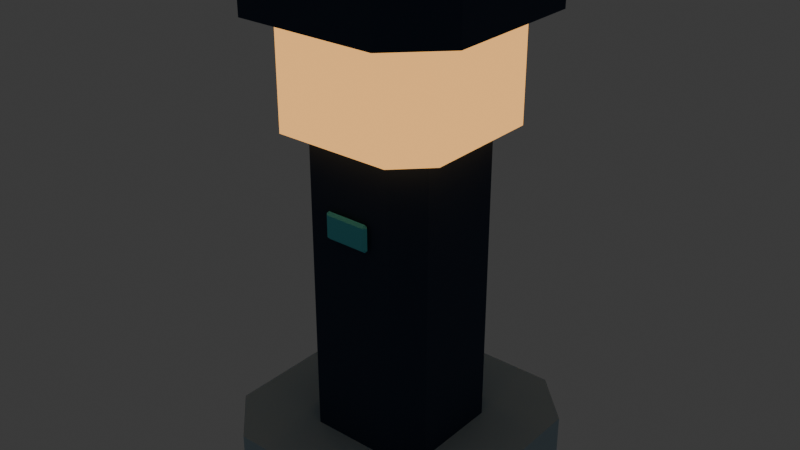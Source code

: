 # Source: campus_path_bollard_v01.blend  (saved by Blender 5.2.44; exported with 4.5.12 LTS)
import bpy
from mathutils import Matrix  # noqa: F401  (used for matrix-valued properties, if any)

bpy.ops.wm.read_factory_settings(use_empty=True)
scene = bpy.context.scene
scene.name = 'Scene'

# ---- collections
col_collection = bpy.data.collections.new('Collection'); scene.collection.children.link(col_collection)

# ---- images (referenced by path relative to the original .blend; pixels are not part of the script)
import os
ASSET_DIR = os.environ.get("B2B_ASSET_DIR", "")  # directory of the original .blend (textures are referenced by path, not embedded)
HERE = os.path.dirname(os.path.abspath(__file__))  # packed textures are extracted next to this script under _unpacked/

def load_image(name, relpath, width, height, colorspace="sRGB"):
    """Load a texture the original file referenced (path relative to the .blend, or extracted next to this script)."""
    p = next((c for c in (os.path.join(HERE, relpath), os.path.join(ASSET_DIR, relpath)) if relpath and os.path.exists(c)), "")
    if p:
        img = bpy.data.images.load(p, check_existing=True)
        img.name = name
    else:  # same state as the original file: an image datablock whose file is absent (Cycles renders it pink)
        img = bpy.data.images.new(name, width, height)
        img.source = "FILE"
        img.filepath = "//" + (relpath or name)
    img.colorspace_settings.name = colorspace
    return img
img_campus_path_bollard_palette = load_image('campus_path_bollard_palette', '_unpacked/palette.312b3501.png', 128, 4, 'sRGB')

# ---- materials (node trees are filled in below, after node groups)
mat_campus_decor_palette = bpy.data.materials.new('campus_decor_palette')
mat_campus_bollard_lamp = bpy.data.materials.new('campus_bollard_lamp')

# ---- material node trees
mat_campus_decor_palette.use_nodes = True; mat_campus_decor_palette.node_tree.nodes.clear()
_N = mat_campus_decor_palette.node_tree.nodes; _L = mat_campus_decor_palette.node_tree.links
n0 = _N.new('ShaderNodeBsdfPrincipled'); n0.name = 'Principled BSDF'; n0.location = (-200, 100)
n0.inputs[2].default_value = 0.83
n0.inputs[10].default_value = 0.005
n1 = _N.new('ShaderNodeOutputMaterial'); n1.name = 'Material Output'; n1.location = (200, 100)
n2 = _N.new('ShaderNodeTexImage'); n2.name = 'Image Texture'; n2.location = (0, 0)
n2.image = img_campus_path_bollard_palette
n3 = _N.new('ShaderNodeUVMap'); n3.name = 'UV Map'; n3.location = (0, 0)
n3.width = 160
n3.uv_map = 'PaletteUV'
_L.new(n0.outputs[0], n1.inputs[0])
_L.new(n3.outputs[0], n2.inputs[0])
_L.new(n2.outputs[0], n0.inputs[0])
n1.is_active_output = True
mat_campus_bollard_lamp.use_nodes = True; mat_campus_bollard_lamp.node_tree.nodes.clear()
_N = mat_campus_bollard_lamp.node_tree.nodes; _L = mat_campus_bollard_lamp.node_tree.links
n0 = _N.new('ShaderNodeBsdfPrincipled'); n0.name = 'Principled BSDF'; n0.location = (-200, 100)
n0.inputs[2].default_value = 0.83
n0.inputs[10].default_value = 0.005
n0.inputs[27].default_value = (1.0, 0.49, 0.14, 1.0)
n0.inputs[28].default_value = 1.15
n1 = _N.new('ShaderNodeOutputMaterial'); n1.name = 'Material Output'; n1.location = (200, 100)
n2 = _N.new('ShaderNodeTexImage'); n2.name = 'Image Texture'; n2.location = (0, 0)
n2.image = img_campus_path_bollard_palette
n3 = _N.new('ShaderNodeUVMap'); n3.name = 'UV Map'; n3.location = (0, 0)
n3.width = 160
n3.uv_map = 'PaletteUV'
_L.new(n0.outputs[0], n1.inputs[0])
_L.new(n3.outputs[0], n2.inputs[0])
_L.new(n2.outputs[0], n0.inputs[0])
n1.is_active_output = True

# ---- world
world_world = bpy.data.worlds.new('World'); scene.world = world_world
world_world.use_nodes = True; world_world.node_tree.nodes.clear()
_N = world_world.node_tree.nodes; _L = world_world.node_tree.links
n0 = _N.new('ShaderNodeOutputWorld'); n0.name = 'World Output'; n0.location = (200, 100)
n1 = _N.new('ShaderNodeBackground'); n1.name = 'Background'; n1.location = (-200, 100)
n1.inputs[0].default_value = (0.05088, 0.05088, 0.05088, 1.0)
_L.new(n1.outputs[0], n0.inputs[0])
n0.is_active_output = True
world_world.color = (0.05088, 0.05088, 0.05088)
world_world.sun_shadow_jitter_overblur = 0.0

# ---- meshes
me_clipped_footing = bpy.data.meshes.new('Clipped footing')
me_clipped_footing.from_pydata([(-0.22, 0.34, 0.0), (0.22, 0.34, 0.0), (0.34, 0.22, 0.0), (0.34, -0.22, 0.0), (0.22, -0.34, 0.0), (-0.22, -0.34, 0.0), (-0.34, -0.22, 0.0), (-0.34, 0.22, 0.0), (-0.22, 0.34, 0.12), (0.22, 0.34, 0.12), (0.34, 0.22, 0.12), (0.34, -0.22, 0.12), (0.22, -0.34, 0.12), (-0.22, -0.34, 0.12), (-0.34, -0.22, 0.12), (-0.34, 0.22, 0.12), (-0.0525, -0.184, 0.665), (-0.0525, -0.1915, 0.6725), (-0.06, -0.184, 0.6725), (-0.0525, -0.1915, 0.7275), (-0.0525, -0.184, 0.735), (-0.06, -0.184, 0.7275), (-0.0525, -0.184, 0.665), (-0.06, -0.184, 0.6725), (-0.0525, -0.1765, 0.6725), (-0.0525, -0.184, 0.735), (-0.0525, -0.1765, 0.7275), (-0.06, -0.184, 0.7275), (0.0525, -0.184, 0.665), (0.06, -0.184, 0.6725), (0.0525, -0.1915, 0.6725), (0.0525, -0.184, 0.735), (0.0525, -0.1915, 0.7275), (0.06, -0.184, 0.7275), (0.0525, -0.184, 0.665), (0.0525, -0.1765, 0.6725), (0.06, -0.184, 0.6725), (0.0525, -0.184, 0.735), (0.06, -0.184, 0.7275), (0.0525, -0.1765, 0.7275), (-0.115, 0.175, 0.12), (0.115, 0.175, 0.12), (0.175, 0.115, 0.12), (0.175, -0.115, 0.12), (0.115, -0.175, 0.12), (-0.115, -0.175, 0.12), (-0.175, -0.115, 0.12), (-0.175, 0.115, 0.12), (-0.115, 0.175, 1.05), (0.115, 0.175, 1.05), (0.175, 0.115, 1.05), (0.175, -0.115, 1.05), (0.115, -0.175, 1.05), (-0.115, -0.175, 1.05), (-0.175, -0.115, 1.05), (-0.175, 0.115, 1.05), (-0.15, 0.23, 0.91), (0.15, 0.23, 0.91), (0.23, 0.15, 0.91), (0.23, -0.15, 0.91), (0.15, -0.23, 0.91), (-0.15, -0.23, 0.91), (-0.23, -0.15, 0.91), (-0.23, 0.15, 0.91), (-0.15, 0.23, 1.18), (0.15, 0.23, 1.18), (0.23, 0.15, 1.18), (0.23, -0.15, 1.18), (0.15, -0.23, 1.18), (-0.15, -0.23, 1.18), (-0.23, -0.15, 1.18), (-0.23, 0.15, 1.18), (-0.18, 0.3, 1.18), (0.18, 0.3, 1.18), (0.3, 0.18, 1.18), (0.3, -0.18, 1.18), (0.18, -0.3, 1.18), (-0.18, -0.3, 1.18), (-0.3, -0.18, 1.18), (-0.3, 0.18, 1.18), (-0.18, 0.3, 1.29), (0.18, 0.3, 1.29), (0.3, 0.18, 1.29), (0.3, -0.18, 1.29), (0.18, -0.3, 1.29), (-0.18, -0.3, 1.29), (-0.3, -0.18, 1.29), (-0.3, 0.18, 1.29)], [], [(7, 0, 1, 2, 3, 4, 5, 6), (8, 15, 14, 13, 12, 11, 10, 9), (0, 8, 9, 1), (1, 9, 10, 2), (2, 10, 11, 3), (3, 11, 12, 4), (4, 12, 13, 5), (5, 13, 14, 6), (6, 14, 15, 7), (7, 15, 8, 0), (16, 17, 18), (19, 20, 21), (22, 23, 24), (25, 26, 27), (28, 29, 30), (31, 32, 33), (34, 35, 36), (37, 38, 39), (22, 16, 18, 23), (17, 19, 21, 18), (20, 25, 27, 21), (26, 24, 23, 27), (34, 22, 24, 35), (25, 37, 39, 26), (38, 36, 35, 39), (28, 34, 36, 29), (37, 31, 33, 38), (32, 30, 29, 33), (16, 28, 30, 17), (31, 20, 19, 32), (22, 34, 28, 16), (18, 21, 27, 23), (30, 32, 19, 17), (37, 25, 20, 31), (24, 26, 39, 35), (36, 38, 33, 29), (47, 40, 41, 42, 43, 44, 45, 46), (48, 55, 54, 53, 52, 51, 50, 49), (40, 48, 49, 41), (41, 49, 50, 42), (42, 50, 51, 43), (43, 51, 52, 44), (44, 52, 53, 45), (45, 53, 54, 46), (46, 54, 55, 47), (47, 55, 48, 40), (63, 56, 57, 58, 59, 60, 61, 62), (64, 71, 70, 69, 68, 67, 66, 65), (56, 64, 65, 57), (57, 65, 66, 58), (58, 66, 67, 59), (59, 67, 68, 60), (60, 68, 69, 61), (61, 69, 70, 62), (62, 70, 71, 63), (63, 71, 64, 56), (79, 72, 73, 74, 75, 76, 77, 78), (80, 87, 86, 85, 84, 83, 82, 81), (72, 80, 81, 73), (73, 81, 82, 74), (74, 82, 83, 75), (75, 83, 84, 76), (76, 84, 85, 77), (77, 85, 86, 78), (78, 86, 87, 79), (79, 87, 80, 72)])
me_clipped_footing.polygons.foreach_set('material_index', [0, 0, 0, 0, 0, 0, 0, 0, 0, 0, 0, 0, 0, 0, 0, 0, 0, 0, 0, 0, 0, 0, 0, 0, 0, 0, 0, 0, 0, 0, 0, 0, 0, 0, 0, 0, 0, 0, 0, 0, 0, 0, 0, 0, 0, 0, 1, 1, 1, 1, 1, 1, 1, 1, 1, 1, 0, 0, 0, 0, 0, 0, 0, 0, 0, 0])
_uv = me_clipped_footing.uv_layers.new(name='PaletteUV')
_uv.uv.foreach_set('vector', [0.04688, 0.5, 0.04688, 0.5, 0.04688, 0.5, 0.04688, 0.5, 0.04688, 0.5, 0.04688, 0.5, 0.04688, 0.5, 0.04688, 0.5, 0.04688, 0.5, 0.04688, 0.5, 0.04688, 0.5, 0.04688, 0.5, 0.04688, 0.5, 0.04688, 0.5, 0.04688, 0.5, 0.04688, 0.5, 0.04688, 0.5, 0.04688, 0.5, 0.04688, 0.5, 0.04688, 0.5, 0.04688, 0.5, 0.04688, 0.5, 0.04688, 0.5, 0.04688, 0.5, 0.04688, 0.5, 0.04688, 0.5, 0.04688, 0.5, 0.04688, 0.5, 0.04688, 0.5, 0.04688, 0.5, 0.04688, 0.5, 0.04688, 0.5, 0.04688, 0.5, 0.04688, 0.5, 0.04688, 0.5, 0.04688, 0.5, 0.04688, 0.5, 0.04688, 0.5, 0.04688, 0.5, 0.04688, 0.5, 0.04688, 0.5, 0.04688, 0.5, 0.04688, 0.5, 0.04688, 0.5, 0.04688, 0.5, 0.04688, 0.5, 0.04688, 0.5, 0.04688, 0.5, 0.4219, 0.5, 0.4219, 0.5, 0.4219, 0.5, 0.4219, 0.5, 0.4219, 0.5, 0.4219, 0.5, 0.4219, 0.5, 0.4219, 0.5, 0.4219, 0.5, 0.4219, 0.5, 0.4219, 0.5, 0.4219, 0.5, 0.4219, 0.5, 0.4219, 0.5, 0.4219, 0.5, 0.4219, 0.5, 0.4219, 0.5, 0.4219, 0.5, 0.4219, 0.5, 0.4219, 0.5, 0.4219, 0.5, 0.4219, 0.5, 0.4219, 0.5, 0.4219, 0.5, 0.4219, 0.5, 0.4219, 0.5, 0.4219, 0.5, 0.4219, 0.5, 0.4219, 0.5, 0.4219, 0.5, 0.4219, 0.5, 0.4219, 0.5, 0.4219, 0.5, 0.4219, 0.5, 0.4219, 0.5, 0.4219, 0.5, 0.4219, 0.5, 0.4219, 0.5, 0.4219, 0.5, 0.4219, 0.5, 0.4219, 0.5, 0.4219, 0.5, 0.4219, 0.5, 0.4219, 0.5, 0.4219, 0.5, 0.4219, 0.5, 0.4219, 0.5, 0.4219, 0.5, 0.4219, 0.5, 0.4219, 0.5, 0.4219, 0.5, 0.4219, 0.5, 0.4219, 0.5, 0.4219, 0.5, 0.4219, 0.5, 0.4219, 0.5, 0.4219, 0.5, 0.4219, 0.5, 0.4219, 0.5, 0.4219, 0.5, 0.4219, 0.5, 0.4219, 0.5, 0.4219, 0.5, 0.4219, 0.5, 0.4219, 0.5, 0.4219, 0.5, 0.4219, 0.5, 0.4219, 0.5, 0.4219, 0.5, 0.4219, 0.5, 0.4219, 0.5, 0.4219, 0.5, 0.4219, 0.5, 0.4219, 0.5, 0.4219, 0.5, 0.4219, 0.5, 0.4219, 0.5, 0.4219, 0.5, 0.4219, 0.5, 0.4219, 0.5, 0.4219, 0.5, 0.4219, 0.5, 0.4219, 0.5, 0.4219, 0.5, 0.4219, 0.5, 0.4219, 0.5, 0.4219, 0.5, 0.4219, 0.5, 0.4219, 0.5, 0.4219, 0.5, 0.4219, 0.5, 0.4219, 0.5, 0.4219, 0.5, 0.4219, 0.5, 0.4219, 0.5, 0.4219, 0.5, 0.4531, 0.5, 0.4531, 0.5, 0.4531, 0.5, 0.4531, 0.5, 0.4531, 0.5, 0.4531, 0.5, 0.4531, 0.5, 0.4531, 0.5, 0.4531, 0.5, 0.4531, 0.5, 0.4531, 0.5, 0.4531, 0.5, 0.4531, 0.5, 0.4531, 0.5, 0.4531, 0.5, 0.4531, 0.5, 0.4531, 0.5, 0.4531, 0.5, 0.4531, 0.5, 0.4531, 0.5, 0.4531, 0.5, 0.4531, 0.5, 0.4531, 0.5, 0.4531, 0.5, 0.4531, 0.5, 0.4531, 0.5, 0.4531, 0.5, 0.4531, 0.5, 0.4531, 0.5, 0.4531, 0.5, 0.4531, 0.5, 0.4531, 0.5, 0.4531, 0.5, 0.4531, 0.5, 0.4531, 0.5, 0.4531, 0.5, 0.4531, 0.5, 0.4531, 0.5, 0.4531, 0.5, 0.4531, 0.5, 0.4531, 0.5, 0.4531, 0.5, 0.4531, 0.5, 0.4531, 0.5, 0.4531, 0.5, 0.4531, 0.5, 0.4531, 0.5, 0.4531, 0.5, 0.3281, 0.5, 0.3281, 0.5, 0.3281, 0.5, 0.3281, 0.5, 0.3281, 0.5, 0.3281, 0.5, 0.3281, 0.5, 0.3281, 0.5, 0.3281, 0.5, 0.3281, 0.5, 0.3281, 0.5, 0.3281, 0.5, 0.3281, 0.5, 0.3281, 0.5, 0.3281, 0.5, 0.3281, 0.5, 0.3281, 0.5, 0.3281, 0.5, 0.3281, 0.5, 0.3281, 0.5, 0.3281, 0.5, 0.3281, 0.5, 0.3281, 0.5, 0.3281, 0.5, 0.3281, 0.5, 0.3281, 0.5, 0.3281, 0.5, 0.3281, 0.5, 0.3281, 0.5, 0.3281, 0.5, 0.3281, 0.5, 0.3281, 0.5, 0.3281, 0.5, 0.3281, 0.5, 0.3281, 0.5, 0.3281, 0.5, 0.3281, 0.5, 0.3281, 0.5, 0.3281, 0.5, 0.3281, 0.5, 0.3281, 0.5, 0.3281, 0.5, 0.3281, 0.5, 0.3281, 0.5, 0.3281, 0.5, 0.3281, 0.5, 0.3281, 0.5, 0.3281, 0.5, 0.4531, 0.5, 0.4531, 0.5, 0.4531, 0.5, 0.4531, 0.5, 0.4531, 0.5, 0.4531, 0.5, 0.4531, 0.5, 0.4531, 0.5, 0.4531, 0.5, 0.4531, 0.5, 0.4531, 0.5, 0.4531, 0.5, 0.4531, 0.5, 0.4531, 0.5, 0.4531, 0.5, 0.4531, 0.5, 0.4531, 0.5, 0.4531, 0.5, 0.4531, 0.5, 0.4531, 0.5, 0.4531, 0.5, 0.4531, 0.5, 0.4531, 0.5, 0.4531, 0.5, 0.4531, 0.5, 0.4531, 0.5, 0.4531, 0.5, 0.4531, 0.5, 0.4531, 0.5, 0.4531, 0.5, 0.4531, 0.5, 0.4531, 0.5, 0.4531, 0.5, 0.4531, 0.5, 0.4531, 0.5, 0.4531, 0.5, 0.4531, 0.5, 0.4531, 0.5, 0.4531, 0.5, 0.4531, 0.5, 0.4531, 0.5, 0.4531, 0.5, 0.4531, 0.5, 0.4531, 0.5, 0.4531, 0.5, 0.4531, 0.5, 0.4531, 0.5, 0.4531, 0.5])
_uv.active_render = True
_uv = me_clipped_footing.uv_layers.new(name='UVMap')
_uv.uv.foreach_set('vector', [0.0, 0.0, 0.0, 0.0, 0.0, 0.0, 0.0, 0.0, 0.0, 0.0, 0.0, 0.0, 0.0, 0.0, 0.0, 0.0, 0.0, 0.0, 0.0, 0.0, 0.0, 0.0, 0.0, 0.0, 0.0, 0.0, 0.0, 0.0, 0.0, 0.0, 0.0, 0.0, 0.0, 0.0, 0.0, 0.0, 0.0, 0.0, 0.0, 0.0, 0.0, 0.0, 0.0, 0.0, 0.0, 0.0, 0.0, 0.0, 0.0, 0.0, 0.0, 0.0, 0.0, 0.0, 0.0, 0.0, 0.0, 0.0, 0.0, 0.0, 0.0, 0.0, 0.0, 0.0, 0.0, 0.0, 0.0, 0.0, 0.0, 0.0, 0.0, 0.0, 0.0, 0.0, 0.0, 0.0, 0.0, 0.0, 0.0, 0.0, 0.0, 0.0, 0.0, 0.0, 0.0, 0.0, 0.0, 0.0, 0.0, 0.0, 0.0, 0.0, 0.0, 0.0, 0.0, 0.0, 0.1406, 0.625, 0.1406, 0.75, 0.125, 0.625, 0.5982, 0.9844, 0.625, 0.9844, 0.5982, 1.0, 0.1406, 0.625, 0.125, 0.625, 0.1406, 0.5, 0.625, 0.2188, 0.5982, 0.2656, 0.5982, 0.1562, 0.3594, 0.625, 0.3951, 0.625, 0.3806, 0.7578, 0.6328, 0.6953, 0.5982, 0.7656, 0.5982, 0.6562, 0.3594, 0.625, 0.3806, 0.4922, 0.3951, 0.625, 0.6328, 0.5898, 0.5982, 0.625, 0.5982, 0.4883, 0.1406, 0.625, 0.1406, 0.625, 0.125, 0.625, 0.125, 0.625, 0.4018, 0.0, 0.5982, 0.0, 0.5982, 0.125, 0.4018, 0.125, 0.625, 0.125, 0.625, 0.2188, 0.5982, 0.1562, 0.5982, 0.125, 0.5982, 0.2656, 0.4018, 0.2656, 0.4018, 0.125, 0.5982, 0.1562, 0.3594, 0.625, 0.1406, 0.625, 0.1406, 0.5, 0.3806, 0.4922, 0.625, 0.2188, 0.6328, 0.5898, 0.5982, 0.4883, 0.5982, 0.2656, 0.5982, 0.625, 0.3951, 0.625, 0.3806, 0.4922, 0.5982, 0.4883, 0.3594, 0.625, 0.3594, 0.625, 0.3951, 0.625, 0.3951, 0.625, 0.6328, 0.5898, 0.6328, 0.6953, 0.5982, 0.6562, 0.5982, 0.625, 0.5982, 0.7656, 0.3806, 0.7578, 0.3951, 0.625, 0.5982, 0.6562, 0.1406, 0.625, 0.3594, 0.625, 0.3806, 0.7578, 0.1406, 0.75, 0.6328, 0.6953, 0.625, 0.9844, 0.5982, 0.9844, 0.5982, 0.7656, 0.1406, 0.625, 0.3594, 0.625, 0.3594, 0.625, 0.1406, 0.625, 0.4018, 0.125, 0.5982, 0.125, 0.5982, 0.1562, 0.4018, 0.125, 0.3806, 0.7578, 0.5982, 0.7656, 0.5982, 0.9844, 0.4018, 0.9844, 0.6328, 0.5898, 0.8594, 0.625, 0.8594, 0.625, 0.6328, 0.6953, 0.4018, 0.2656, 0.5982, 0.2656, 0.5982, 0.4883, 0.3806, 0.4922, 0.3951, 0.625, 0.5982, 0.625, 0.5982, 0.6562, 0.3951, 0.625, 0.0, 0.0, 0.0, 0.0, 0.0, 0.0, 0.0, 0.0, 0.0, 0.0, 0.0, 0.0, 0.0, 0.0, 0.0, 0.0, 0.0, 0.0, 0.0, 0.0, 0.0, 0.0, 0.0, 0.0, 0.0, 0.0, 0.0, 0.0, 0.0, 0.0, 0.0, 0.0, 0.0, 0.0, 0.0, 0.0, 0.0, 0.0, 0.0, 0.0, 0.0, 0.0, 0.0, 0.0, 0.0, 0.0, 0.0, 0.0, 0.0, 0.0, 0.0, 0.0, 0.0, 0.0, 0.0, 0.0, 0.0, 0.0, 0.0, 0.0, 0.0, 0.0, 0.0, 0.0, 0.0, 0.0, 0.0, 0.0, 0.0, 0.0, 0.0, 0.0, 0.0, 0.0, 0.0, 0.0, 0.0, 0.0, 0.0, 0.0, 0.0, 0.0, 0.0, 0.0, 0.0, 0.0, 0.0, 0.0, 0.0, 0.0, 0.0, 0.0, 0.0, 0.0, 0.0, 0.0, 0.0, 0.0, 0.0, 0.0, 0.0, 0.0, 0.0, 0.0, 0.0, 0.0, 0.0, 0.0, 0.0, 0.0, 0.0, 0.0, 0.0, 0.0, 0.0, 0.0, 0.0, 0.0, 0.0, 0.0, 0.0, 0.0, 0.0, 0.0, 0.0, 0.0, 0.0, 0.0, 0.0, 0.0, 0.0, 0.0, 0.0, 0.0, 0.0, 0.0, 0.0, 0.0, 0.0, 0.0, 0.0, 0.0, 0.0, 0.0, 0.0, 0.0, 0.0, 0.0, 0.0, 0.0, 0.0, 0.0, 0.0, 0.0, 0.0, 0.0, 0.0, 0.0, 0.0, 0.0, 0.0, 0.0, 0.0, 0.0, 0.0, 0.0, 0.0, 0.0, 0.0, 0.0, 0.0, 0.0, 0.0, 0.0, 0.0, 0.0, 0.0, 0.0, 0.0, 0.0, 0.0, 0.0, 0.0, 0.0, 0.0, 0.0, 0.0, 0.0, 0.0, 0.0, 0.0, 0.0, 0.0, 0.0, 0.0, 0.0, 0.0, 0.0, 0.0, 0.0, 0.0, 0.0, 0.0, 0.0, 0.0, 0.0, 0.0, 0.0, 0.0, 0.0, 0.0, 0.0, 0.0, 0.0, 0.0, 0.0, 0.0, 0.0, 0.0, 0.0, 0.0, 0.0, 0.0, 0.0, 0.0, 0.0, 0.0, 0.0, 0.0, 0.0, 0.0, 0.0, 0.0, 0.0, 0.0, 0.0, 0.0, 0.0, 0.0, 0.0, 0.0, 0.0, 0.0, 0.0, 0.0, 0.0, 0.0, 0.0, 0.0, 0.0, 0.0, 0.0, 0.0, 0.0, 0.0, 0.0, 0.0, 0.0, 0.0, 0.0, 0.0, 0.0, 0.0, 0.0, 0.0, 0.0, 0.0, 0.0, 0.0, 0.0, 0.0, 0.0, 0.0, 0.0, 0.0, 0.0, 0.0, 0.0, 0.0, 0.0, 0.0, 0.0, 0.0, 0.0, 0.0, 0.0, 0.0, 0.0])
me_clipped_footing.materials.append(mat_campus_decor_palette)
me_clipped_footing.materials.append(mat_campus_bollard_lamp)
me_clipped_footing.update()

# ---- objects
ob_root = bpy.data.objects.new('root', None)
ob_campus_path_bollard = bpy.data.objects.new('campus_path_bollard', me_clipped_footing)
ob_anchor_ui = bpy.data.objects.new('anchor_ui', None)

# ---- transforms, parenting, visibility, modifiers, constraints
ob_root.location = (0.0, 0.0, 0.0)
ob_campus_path_bollard.parent = ob_root
ob_campus_path_bollard.location = (0.0, 0.0, 0.0)
ob_anchor_ui.parent = ob_root
ob_anchor_ui.location = (0.0, 0.0, 1.4)

# ---- collection membership
scene.collection.objects.link(ob_root)
scene.collection.objects.link(ob_campus_path_bollard)
scene.collection.objects.link(ob_anchor_ui)

# ---- scene / render settings (as saved in the file)
scene.frame_start = 1; scene.frame_end = 250; scene.frame_set(0)
scene.render.engine = 'BLENDER_EEVEE_NEXT'
scene.render.bake_bias = 0.0
scene.render.bake_samples = 0
scene.render.compositor_device = 'GPU'
scene.eevee.use_volume_custom_range = False
scene.eevee.fast_gi_thickness_near = 0.1
scene.eevee.fast_gi_thickness_far = 0.0
scene.eevee.ray_tracing_options.screen_trace_thickness = 0.1
bpy.context.view_layer.update()

# ---- added for rendering (the .blend has no active camera): camera
cam_auto = bpy.data.cameras.new('AutoCamera')
cam_auto.lens = 50.0
cam_auto.sensor_width = 36.0
cam_auto.clip_end = 1000.0
ob_auto_camera = bpy.data.objects.new('AutoCamera', cam_auto)
scene.collection.objects.link(ob_auto_camera)
ob_auto_camera.location = (1.48869, -1.78643, 1.83595)
ob_auto_camera.rotation_euler = (1.09748, -7.21219e-08, 0.694738)
scene.camera = ob_auto_camera
bpy.context.view_layer.update()
